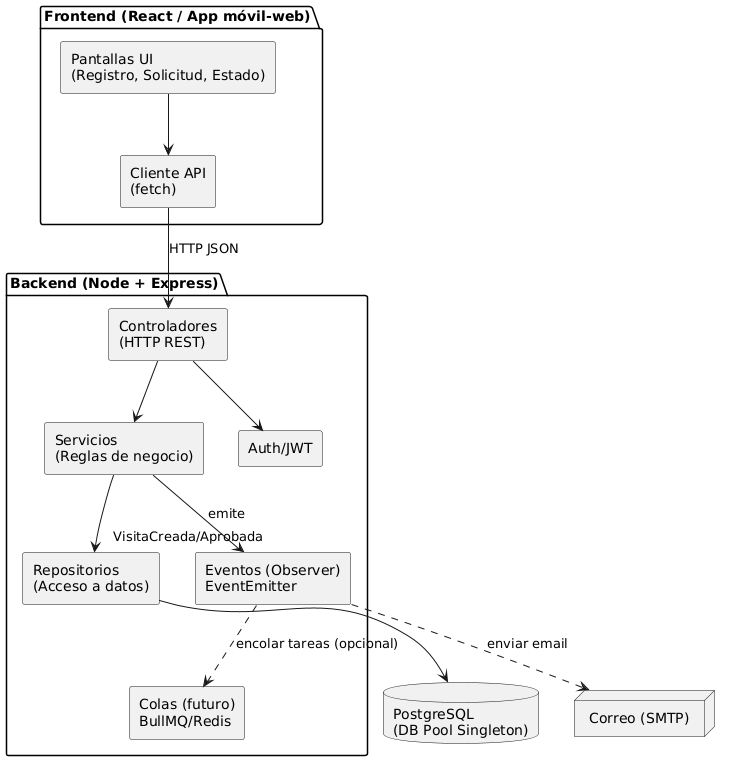

The diagram above was rendered by PlantUML. Its source (embedded in the PNG):
@startuml
skinparam componentStyle rectangle
skinparam rectangle {
  BackgroundColor #F9FBFF
  BorderColor #567
}

package "Frontend (React / App móvil-web)" {
  [Pantallas UI\n(Registro, Solicitud, Estado)] as UI
  [Cliente API\n(fetch)] as APIClient
}

package "Backend (Node + Express)" {
  [Controladores\n(HTTP REST)] as Ctrls
  [Servicios\n(Reglas de negocio)] as Services
  [Repositorios\n(Acceso a datos)] as Repos
  [Auth/JWT] as Auth
  [Eventos (Observer)\nEventEmitter] as Events
  [Colas (futuro)\nBullMQ/Redis] as Queue
}

database "PostgreSQL\n(DB Pool Singleton)" as PG
node "Correo (SMTP)" as SMTP

UI --> APIClient
APIClient --> Ctrls : HTTP JSON
Ctrls --> Auth
Ctrls --> Services
Services --> Repos
Repos --> PG

Services --> Events : emite "VisitaCreada/Aprobada"
Events ..> SMTP : enviar email
Events ..> Queue : encolar tareas (opcional)
@enduml